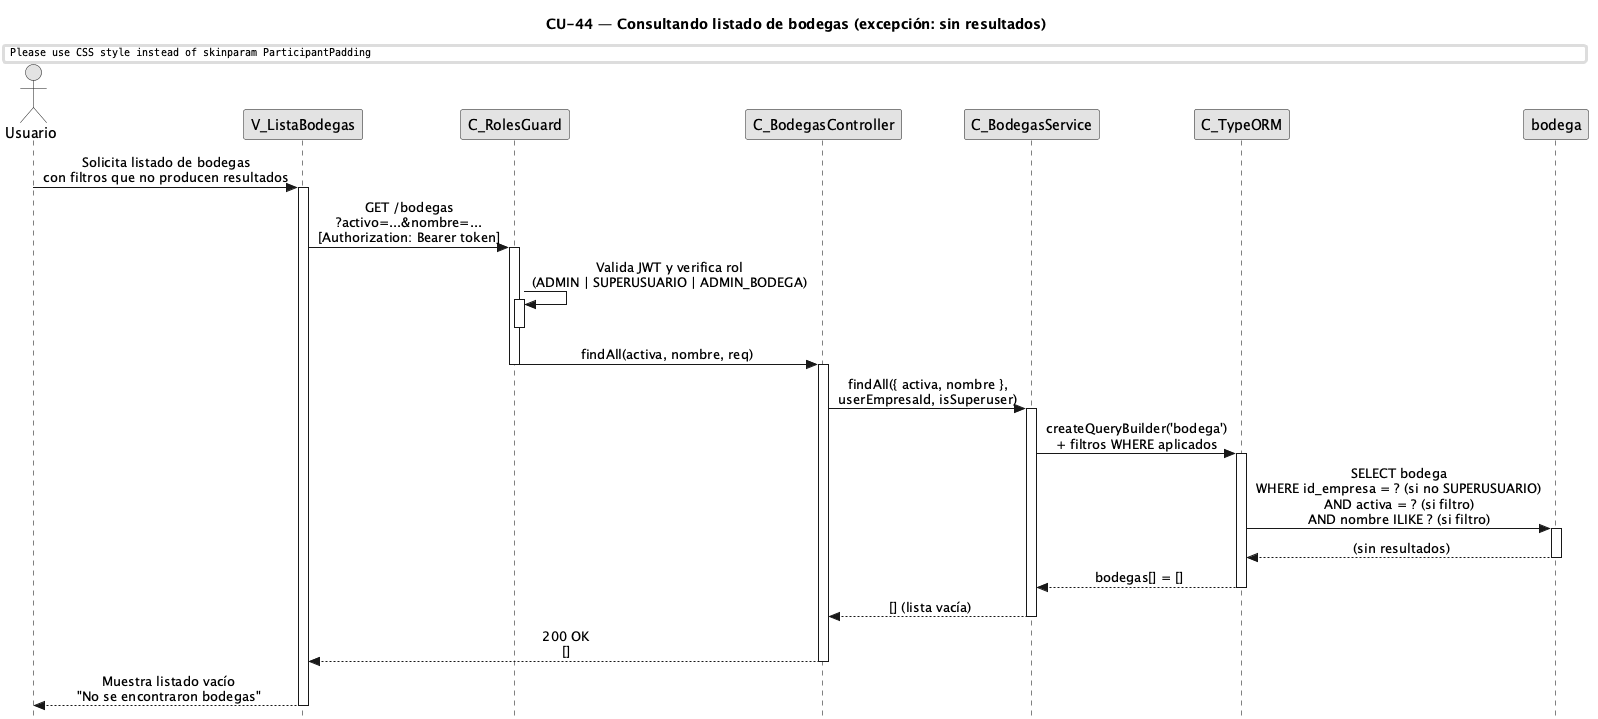

The diagram above was rendered by PlantUML. Its source (embedded in the PNG):
@startuml CU44-exc-sin-resultados
title CU-44 — Consultando listado de bodegas (excepción: sin resultados)

skinparam style strictuml
skinparam monochrome true
skinparam shadowing false
skinparam sequenceMessageAlign center
skinparam ParticipantPadding 25
skinparam ActorPadding 20
skinparam sequence {
  MessageAlign center
  LifeLineBorderColor black
}
hide footbox

actor "Usuario" as user
participant "V_ListaBodegas" as view
participant "C_RolesGuard" as guard
participant "C_BodegasController" as ctrl
participant "C_BodegasService" as svc
participant "C_TypeORM" as orm
participant "bodega" as bent

user -> view : Solicita listado de bodegas\ncon filtros que no producen resultados
activate view

view -> guard : GET /bodegas\n?activo=...&nombre=...\n[Authorization: Bearer token]
activate guard

guard -> guard : Valida JWT y verifica rol\n(ADMIN | SUPERUSUARIO | ADMIN_BODEGA)
activate guard
deactivate guard

guard -> ctrl : findAll(activa, nombre, req)
deactivate guard
activate ctrl

ctrl -> svc : findAll({ activa, nombre },\nuserEmpresaId, isSuperuser)
activate svc

svc -> orm : createQueryBuilder('bodega')\n+ filtros WHERE aplicados
activate orm

orm -> bent : SELECT bodega\nWHERE id_empresa = ? (si no SUPERUSUARIO)\nAND activa = ? (si filtro)\nAND nombre ILIKE ? (si filtro)
activate bent
bent --> orm : (sin resultados)
deactivate bent

orm --> svc : bodegas[] = []
deactivate orm

svc --> ctrl : [] (lista vacía)
deactivate svc

ctrl --> view : 200 OK\n[]
deactivate ctrl

view --> user : Muestra listado vacío\n"No se encontraron bodegas"
deactivate view

@enduml